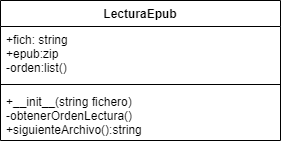

The diagram above was exported from draw.io. Its source (the exported page's mxGraphModel, read from the mxfile embedded in the PNG):
<mxGraphModel dx="460" dy="703" grid="1" gridSize="10" guides="1" tooltips="1" connect="1" arrows="1" fold="1" page="1" pageScale="1" pageWidth="827" pageHeight="1169" math="0" shadow="0">
  <root>
    <mxCell id="WIyWlLk6GJQsqaUBKTNV-0" />
    <mxCell id="WIyWlLk6GJQsqaUBKTNV-1" parent="WIyWlLk6GJQsqaUBKTNV-0" />
    <mxCell id="iCUcfQy_vWoYHgdgIVJq-44" value="LecturaEpub" style="swimlane;fontStyle=1;align=center;verticalAlign=top;childLayout=stackLayout;horizontal=1;startSize=26;horizontalStack=0;resizeParent=1;resizeParentMax=0;resizeLast=0;collapsible=1;marginBottom=0;" vertex="1" parent="WIyWlLk6GJQsqaUBKTNV-1">
      <mxGeometry x="80" y="80" width="280" height="140" as="geometry" />
    </mxCell>
    <mxCell id="iCUcfQy_vWoYHgdgIVJq-45" value="+fich: string&#10;+epub:zip&#10;-orden:list()" style="text;strokeColor=none;fillColor=none;align=left;verticalAlign=top;spacingLeft=4;spacingRight=4;overflow=hidden;rotatable=0;points=[[0,0.5],[1,0.5]];portConstraint=eastwest;" vertex="1" parent="iCUcfQy_vWoYHgdgIVJq-44">
      <mxGeometry y="26" width="280" height="54" as="geometry" />
    </mxCell>
    <mxCell id="iCUcfQy_vWoYHgdgIVJq-46" value="" style="line;strokeWidth=1;fillColor=none;align=left;verticalAlign=middle;spacingTop=-1;spacingLeft=3;spacingRight=3;rotatable=0;labelPosition=right;points=[];portConstraint=eastwest;" vertex="1" parent="iCUcfQy_vWoYHgdgIVJq-44">
      <mxGeometry y="80" width="280" height="8" as="geometry" />
    </mxCell>
    <mxCell id="iCUcfQy_vWoYHgdgIVJq-47" value="+__init__(string fichero)&#10;-obtenerOrdenLectura()&#10;+siguienteArchivo():string" style="text;strokeColor=none;fillColor=none;align=left;verticalAlign=top;spacingLeft=4;spacingRight=4;overflow=hidden;rotatable=0;points=[[0,0.5],[1,0.5]];portConstraint=eastwest;fontStyle=0" vertex="1" parent="iCUcfQy_vWoYHgdgIVJq-44">
      <mxGeometry y="88" width="280" height="52" as="geometry" />
    </mxCell>
  </root>
</mxGraphModel>